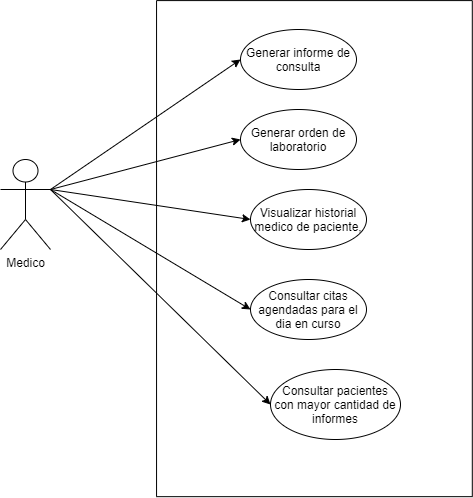

The diagram above was exported from draw.io. Its source (the exported page's mxGraphModel, read from the mxfile embedded in the PNG):
<mxGraphModel dx="1102" dy="533" grid="1" gridSize="10" guides="1" tooltips="1" connect="1" arrows="1" fold="1" page="1" pageScale="1" pageWidth="827" pageHeight="1169" math="0" shadow="0">
  <root>
    <mxCell id="0" />
    <mxCell id="1" parent="0" />
    <mxCell id="93nd-9mDW83B-HXpkYYU-1" value="" style="rounded=0;whiteSpace=wrap;html=1;rotation=90;" vertex="1" parent="1">
      <mxGeometry x="195.89" y="121.24" width="496.07" height="315.75" as="geometry" />
    </mxCell>
    <mxCell id="93nd-9mDW83B-HXpkYYU-3" style="edgeStyle=none;rounded=0;orthogonalLoop=1;jettySize=auto;html=1;exitX=1;exitY=0.3333333333333333;exitDx=0;exitDy=0;exitPerimeter=0;entryX=0;entryY=0.5;entryDx=0;entryDy=0;" edge="1" parent="1" source="93nd-9mDW83B-HXpkYYU-12" target="93nd-9mDW83B-HXpkYYU-18">
      <mxGeometry relative="1" as="geometry" />
    </mxCell>
    <mxCell id="93nd-9mDW83B-HXpkYYU-5" style="edgeStyle=none;rounded=0;orthogonalLoop=1;jettySize=auto;html=1;exitX=1;exitY=0.3333333333333333;exitDx=0;exitDy=0;exitPerimeter=0;entryX=0;entryY=0.5;entryDx=0;entryDy=0;" edge="1" parent="1" source="93nd-9mDW83B-HXpkYYU-12" target="93nd-9mDW83B-HXpkYYU-22">
      <mxGeometry relative="1" as="geometry" />
    </mxCell>
    <mxCell id="93nd-9mDW83B-HXpkYYU-6" style="edgeStyle=none;rounded=0;orthogonalLoop=1;jettySize=auto;html=1;exitX=1;exitY=0.3333333333333333;exitDx=0;exitDy=0;exitPerimeter=0;entryX=0;entryY=0.5;entryDx=0;entryDy=0;" edge="1" parent="1" source="93nd-9mDW83B-HXpkYYU-12" target="93nd-9mDW83B-HXpkYYU-23">
      <mxGeometry relative="1" as="geometry" />
    </mxCell>
    <mxCell id="93nd-9mDW83B-HXpkYYU-8" style="edgeStyle=none;rounded=0;orthogonalLoop=1;jettySize=auto;html=1;exitX=1;exitY=0.3333333333333333;exitDx=0;exitDy=0;exitPerimeter=0;entryX=0;entryY=0.5;entryDx=0;entryDy=0;" edge="1" parent="1" source="93nd-9mDW83B-HXpkYYU-12" target="93nd-9mDW83B-HXpkYYU-25">
      <mxGeometry relative="1" as="geometry" />
    </mxCell>
    <mxCell id="93nd-9mDW83B-HXpkYYU-33" style="rounded=0;orthogonalLoop=1;jettySize=auto;html=1;exitX=1;exitY=0.3333333333333333;exitDx=0;exitDy=0;exitPerimeter=0;entryX=0;entryY=0.5;entryDx=0;entryDy=0;" edge="1" parent="1" source="93nd-9mDW83B-HXpkYYU-12" target="93nd-9mDW83B-HXpkYYU-32">
      <mxGeometry relative="1" as="geometry" />
    </mxCell>
    <mxCell id="93nd-9mDW83B-HXpkYYU-12" value="Medico" style="shape=umlActor;verticalLabelPosition=bottom;verticalAlign=top;html=1;outlineConnect=0;" vertex="1" parent="1">
      <mxGeometry x="130" y="190" width="50" height="90" as="geometry" />
    </mxCell>
    <mxCell id="93nd-9mDW83B-HXpkYYU-18" value="Generar informe de consulta" style="ellipse;whiteSpace=wrap;html=1;" vertex="1" parent="1">
      <mxGeometry x="370" y="60" width="116" height="60" as="geometry" />
    </mxCell>
    <mxCell id="93nd-9mDW83B-HXpkYYU-22" value="Generar orden de laboratorio" style="ellipse;whiteSpace=wrap;html=1;" vertex="1" parent="1">
      <mxGeometry x="370" y="140" width="116" height="60" as="geometry" />
    </mxCell>
    <mxCell id="93nd-9mDW83B-HXpkYYU-23" value="Consultar citas agendadas para el dia en curso" style="ellipse;whiteSpace=wrap;html=1;" vertex="1" parent="1">
      <mxGeometry x="380" y="310" width="116" height="60" as="geometry" />
    </mxCell>
    <mxCell id="93nd-9mDW83B-HXpkYYU-25" value="Consultar pacientes con mayor cantidad de informes" style="ellipse;whiteSpace=wrap;html=1;" vertex="1" parent="1">
      <mxGeometry x="400" y="400" width="130" height="70" as="geometry" />
    </mxCell>
    <mxCell id="93nd-9mDW83B-HXpkYYU-32" value="Visualizar historial medico de paciente," style="ellipse;whiteSpace=wrap;html=1;" vertex="1" parent="1">
      <mxGeometry x="380" y="220" width="116" height="60" as="geometry" />
    </mxCell>
  </root>
</mxGraphModel>